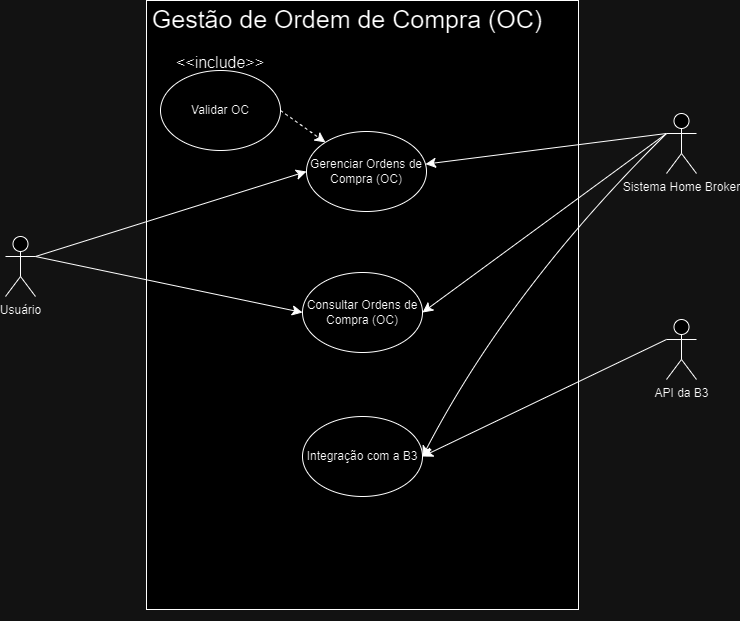

The diagram above was exported from draw.io. Its source (the exported page's mxGraphModel, read from the mxfile embedded in the PNG):
<mxGraphModel dx="538" dy="506" grid="0" gridSize="10" guides="1" tooltips="1" connect="1" arrows="1" fold="1" page="0" pageScale="1" pageWidth="827" pageHeight="1169" math="0" shadow="0">
  <root>
    <mxCell id="0" />
    <mxCell id="1" parent="0" />
    <mxCell id="yDL8rvHRvDkG-PT17stj-1" value="" style="rounded=0;whiteSpace=wrap;html=1;" vertex="1" parent="1">
      <mxGeometry x="659" y="33" width="432" height="609" as="geometry" />
    </mxCell>
    <mxCell id="yDL8rvHRvDkG-PT17stj-25" style="edgeStyle=none;curved=1;rounded=0;orthogonalLoop=1;jettySize=auto;html=1;exitX=1;exitY=0.3333333333333333;exitDx=0;exitDy=0;exitPerimeter=0;entryX=0;entryY=0.5;entryDx=0;entryDy=0;fontSize=12;startSize=8;endSize=8;" edge="1" parent="1" source="yDL8rvHRvDkG-PT17stj-5" target="yDL8rvHRvDkG-PT17stj-10">
      <mxGeometry relative="1" as="geometry" />
    </mxCell>
    <mxCell id="yDL8rvHRvDkG-PT17stj-26" style="edgeStyle=none;curved=1;rounded=0;orthogonalLoop=1;jettySize=auto;html=1;exitX=1;exitY=0.3333333333333333;exitDx=0;exitDy=0;exitPerimeter=0;entryX=0;entryY=0.5;entryDx=0;entryDy=0;fontSize=12;startSize=8;endSize=8;" edge="1" parent="1" source="yDL8rvHRvDkG-PT17stj-5" target="yDL8rvHRvDkG-PT17stj-7">
      <mxGeometry relative="1" as="geometry" />
    </mxCell>
    <mxCell id="yDL8rvHRvDkG-PT17stj-5" value="Usuário" style="shape=umlActor;verticalLabelPosition=bottom;verticalAlign=top;html=1;outlineConnect=0;" vertex="1" parent="1">
      <mxGeometry x="518" y="269" width="30" height="60" as="geometry" />
    </mxCell>
    <mxCell id="yDL8rvHRvDkG-PT17stj-6" value="Gestão de Ordem de Compra (OC)" style="text;html=1;align=center;verticalAlign=middle;whiteSpace=wrap;rounded=0;fontSize=25;strokeWidth=1;" vertex="1" parent="1">
      <mxGeometry x="620" y="36" width="480" height="30" as="geometry" />
    </mxCell>
    <mxCell id="yDL8rvHRvDkG-PT17stj-7" value="Consultar Ordens de Compra (OC)" style="ellipse;whiteSpace=wrap;html=1;" vertex="1" parent="1">
      <mxGeometry x="815" y="305" width="120" height="80" as="geometry" />
    </mxCell>
    <mxCell id="yDL8rvHRvDkG-PT17stj-10" value="Gerenciar Ordens de Compra (OC)" style="ellipse;whiteSpace=wrap;html=1;" vertex="1" parent="1">
      <mxGeometry x="819" y="164" width="120" height="80" as="geometry" />
    </mxCell>
    <mxCell id="yDL8rvHRvDkG-PT17stj-11" style="edgeStyle=none;curved=1;rounded=0;orthogonalLoop=1;jettySize=auto;html=1;exitX=0;exitY=1;exitDx=0;exitDy=0;fontSize=12;startSize=8;endSize=8;" edge="1" parent="1" source="yDL8rvHRvDkG-PT17stj-1" target="yDL8rvHRvDkG-PT17stj-1">
      <mxGeometry relative="1" as="geometry" />
    </mxCell>
    <mxCell id="yDL8rvHRvDkG-PT17stj-12" style="edgeStyle=none;curved=1;rounded=0;orthogonalLoop=1;jettySize=auto;html=1;exitX=1;exitY=1;exitDx=0;exitDy=0;fontSize=12;startSize=8;endSize=8;" edge="1" parent="1" source="yDL8rvHRvDkG-PT17stj-1" target="yDL8rvHRvDkG-PT17stj-1">
      <mxGeometry relative="1" as="geometry" />
    </mxCell>
    <mxCell id="yDL8rvHRvDkG-PT17stj-13" value="&amp;lt;&amp;lt;include&amp;gt;&amp;gt;" style="text;html=1;align=center;verticalAlign=middle;whiteSpace=wrap;rounded=0;fontSize=16;" vertex="1" parent="1">
      <mxGeometry x="703" y="80" width="60" height="30" as="geometry" />
    </mxCell>
    <mxCell id="yDL8rvHRvDkG-PT17stj-27" style="edgeStyle=none;curved=1;rounded=0;orthogonalLoop=1;jettySize=auto;html=1;exitX=0;exitY=0.3333333333333333;exitDx=0;exitDy=0;exitPerimeter=0;fontSize=12;startSize=8;endSize=8;" edge="1" parent="1" source="yDL8rvHRvDkG-PT17stj-16" target="yDL8rvHRvDkG-PT17stj-10">
      <mxGeometry relative="1" as="geometry" />
    </mxCell>
    <mxCell id="yDL8rvHRvDkG-PT17stj-28" style="edgeStyle=none;curved=1;rounded=0;orthogonalLoop=1;jettySize=auto;html=1;exitX=0;exitY=0.3333333333333333;exitDx=0;exitDy=0;exitPerimeter=0;entryX=1;entryY=0.5;entryDx=0;entryDy=0;fontSize=12;startSize=8;endSize=8;" edge="1" parent="1" source="yDL8rvHRvDkG-PT17stj-16" target="yDL8rvHRvDkG-PT17stj-7">
      <mxGeometry relative="1" as="geometry" />
    </mxCell>
    <mxCell id="yDL8rvHRvDkG-PT17stj-29" style="edgeStyle=none;curved=1;rounded=0;orthogonalLoop=1;jettySize=auto;html=1;exitX=0;exitY=0.3333333333333333;exitDx=0;exitDy=0;exitPerimeter=0;entryX=1;entryY=0.5;entryDx=0;entryDy=0;fontSize=12;startSize=8;endSize=8;" edge="1" parent="1" source="yDL8rvHRvDkG-PT17stj-16" target="yDL8rvHRvDkG-PT17stj-17">
      <mxGeometry relative="1" as="geometry">
        <Array as="points">
          <mxPoint x="1023" y="320" />
        </Array>
      </mxGeometry>
    </mxCell>
    <mxCell id="yDL8rvHRvDkG-PT17stj-16" value="Sistema Home Broker" style="shape=umlActor;verticalLabelPosition=bottom;verticalAlign=top;html=1;outlineConnect=0;" vertex="1" parent="1">
      <mxGeometry x="1179" y="146" width="30" height="60" as="geometry" />
    </mxCell>
    <mxCell id="yDL8rvHRvDkG-PT17stj-17" value="Integração com a B3" style="ellipse;whiteSpace=wrap;html=1;" vertex="1" parent="1">
      <mxGeometry x="815" y="449" width="120" height="80" as="geometry" />
    </mxCell>
    <mxCell id="yDL8rvHRvDkG-PT17stj-30" style="edgeStyle=none;curved=1;rounded=0;orthogonalLoop=1;jettySize=auto;html=1;exitX=0;exitY=0.3333333333333333;exitDx=0;exitDy=0;exitPerimeter=0;entryX=1;entryY=0.5;entryDx=0;entryDy=0;fontSize=12;startSize=8;endSize=8;" edge="1" parent="1" source="yDL8rvHRvDkG-PT17stj-21" target="yDL8rvHRvDkG-PT17stj-17">
      <mxGeometry relative="1" as="geometry" />
    </mxCell>
    <mxCell id="yDL8rvHRvDkG-PT17stj-21" value="API da B3" style="shape=umlActor;verticalLabelPosition=bottom;verticalAlign=top;html=1;outlineConnect=0;" vertex="1" parent="1">
      <mxGeometry x="1179" y="352" width="30" height="60" as="geometry" />
    </mxCell>
    <mxCell id="yDL8rvHRvDkG-PT17stj-33" style="edgeStyle=none;curved=1;rounded=0;orthogonalLoop=1;jettySize=auto;html=1;exitX=1;exitY=0.5;exitDx=0;exitDy=0;fontSize=12;startSize=8;endSize=8;dashed=1;" edge="1" parent="1" source="yDL8rvHRvDkG-PT17stj-32" target="yDL8rvHRvDkG-PT17stj-10">
      <mxGeometry relative="1" as="geometry" />
    </mxCell>
    <mxCell id="yDL8rvHRvDkG-PT17stj-32" value="Validar OC" style="ellipse;whiteSpace=wrap;html=1;" vertex="1" parent="1">
      <mxGeometry x="673" y="103" width="120" height="80" as="geometry" />
    </mxCell>
  </root>
</mxGraphModel>